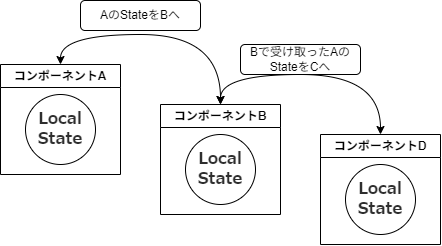

The diagram above was exported from draw.io. Its source (the exported page's mxGraphModel, read from the mxfile embedded in the PNG):
<mxGraphModel dx="494" dy="1736" grid="1" gridSize="10" guides="1" tooltips="1" connect="1" arrows="1" fold="1" page="1" pageScale="1" pageWidth="827" pageHeight="1169" math="0" shadow="0">
  <root>
    <mxCell id="0" />
    <mxCell id="1" parent="0" />
    <mxCell id="2" value="コンポーネントA" style="swimlane;whiteSpace=wrap;html=1;" vertex="1" parent="1">
      <mxGeometry x="40" y="-520" width="120" height="110" as="geometry" />
    </mxCell>
    <mxCell id="5" value="&lt;span style=&quot;box-sizing: inherit; font-weight: 700; color: rgba(0, 0, 0, 0.82); font-family: -apple-system, BlinkMacSystemFont, &amp;quot;Hiragino Kaku Gothic ProN&amp;quot;, &amp;quot;Hiragino Sans&amp;quot;, Meiryo, sans-serif, &amp;quot;Segoe UI Emoji&amp;quot;; font-size: 16px; text-align: start; background-color: rgb(255, 255, 255);&quot;&gt;Local State&lt;/span&gt;" style="ellipse;whiteSpace=wrap;html=1;aspect=fixed;" vertex="1" parent="2">
      <mxGeometry x="25" y="30" width="70" height="70" as="geometry" />
    </mxCell>
    <mxCell id="3" value="コンポーネントB" style="swimlane;whiteSpace=wrap;html=1;" vertex="1" parent="1">
      <mxGeometry x="200" y="-480" width="120" height="110" as="geometry" />
    </mxCell>
    <mxCell id="8" value="&lt;span style=&quot;box-sizing: inherit; font-weight: 700; color: rgba(0, 0, 0, 0.82); font-family: -apple-system, BlinkMacSystemFont, &amp;quot;Hiragino Kaku Gothic ProN&amp;quot;, &amp;quot;Hiragino Sans&amp;quot;, Meiryo, sans-serif, &amp;quot;Segoe UI Emoji&amp;quot;; font-size: 16px; text-align: start; background-color: rgb(255, 255, 255);&quot;&gt;Local State&lt;/span&gt;" style="ellipse;whiteSpace=wrap;html=1;aspect=fixed;" vertex="1" parent="3">
      <mxGeometry x="25" y="30" width="70" height="70" as="geometry" />
    </mxCell>
    <mxCell id="4" value="コンポーネントD" style="swimlane;whiteSpace=wrap;html=1;" vertex="1" parent="1">
      <mxGeometry x="360" y="-450" width="120" height="110" as="geometry" />
    </mxCell>
    <mxCell id="9" value="&lt;span style=&quot;box-sizing: inherit; font-weight: 700; color: rgba(0, 0, 0, 0.82); font-family: -apple-system, BlinkMacSystemFont, &amp;quot;Hiragino Kaku Gothic ProN&amp;quot;, &amp;quot;Hiragino Sans&amp;quot;, Meiryo, sans-serif, &amp;quot;Segoe UI Emoji&amp;quot;; font-size: 16px; text-align: start; background-color: rgb(255, 255, 255);&quot;&gt;Local State&lt;/span&gt;" style="ellipse;whiteSpace=wrap;html=1;aspect=fixed;" vertex="1" parent="4">
      <mxGeometry x="25" y="30" width="70" height="70" as="geometry" />
    </mxCell>
    <mxCell id="6" value="" style="endArrow=classic;startArrow=classic;html=1;exitX=0.5;exitY=0;exitDx=0;exitDy=0;entryX=0.5;entryY=0;entryDx=0;entryDy=0;edgeStyle=orthogonalEdgeStyle;curved=1;" edge="1" parent="1" source="2" target="3">
      <mxGeometry width="50" height="50" relative="1" as="geometry">
        <mxPoint x="140" y="-400" as="sourcePoint" />
        <mxPoint x="258" y="-342" as="targetPoint" />
        <Array as="points">
          <mxPoint x="100" y="-550" />
          <mxPoint x="260" y="-550" />
        </Array>
      </mxGeometry>
    </mxCell>
    <mxCell id="7" value="" style="endArrow=classic;startArrow=classic;html=1;entryX=0.5;entryY=0;entryDx=0;entryDy=0;edgeStyle=orthogonalEdgeStyle;curved=1;" edge="1" parent="1" target="4">
      <mxGeometry width="50" height="50" relative="1" as="geometry">
        <mxPoint x="260" y="-480" as="sourcePoint" />
        <mxPoint x="430" y="-460" as="targetPoint" />
        <Array as="points">
          <mxPoint x="260" y="-510" />
          <mxPoint x="420" y="-510" />
        </Array>
      </mxGeometry>
    </mxCell>
    <mxCell id="10" value="AのStateをBへ" style="rounded=1;whiteSpace=wrap;html=1;" vertex="1" parent="1">
      <mxGeometry x="120" y="-584" width="120" height="30" as="geometry" />
    </mxCell>
    <mxCell id="11" value="Bで受け取ったAのStateをCへ" style="rounded=1;whiteSpace=wrap;html=1;" vertex="1" parent="1">
      <mxGeometry x="280" y="-540" width="120" height="30" as="geometry" />
    </mxCell>
  </root>
</mxGraphModel>